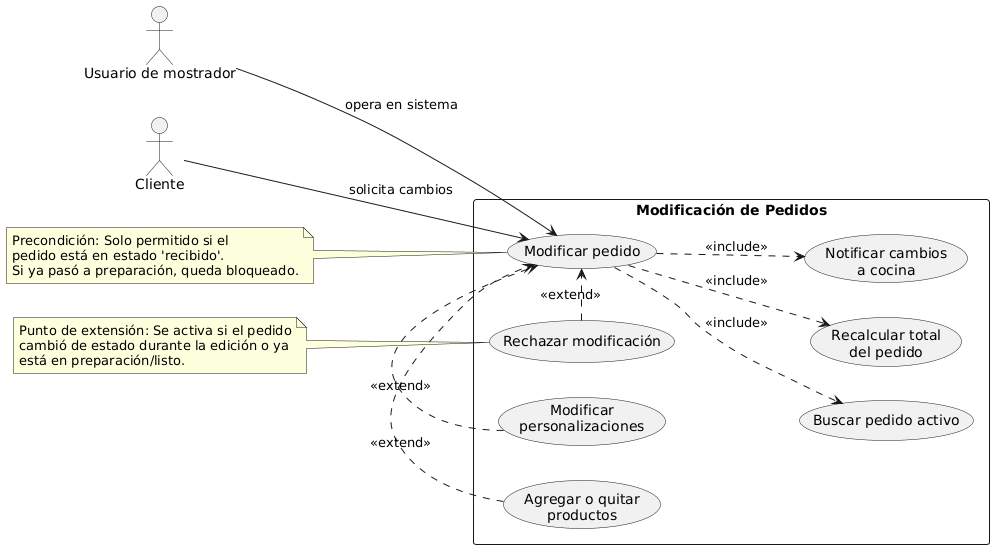

The diagram above was rendered by PlantUML. Its source (embedded in the PNG):
@startuml
left to right direction

actor "Usuario de mostrador" as Mostrador
actor "Cliente" as Cliente

rectangle "Modificación de Pedidos" {
  usecase "Modificar pedido" as UC_Modificar
  usecase "Buscar pedido activo" as UC_Buscar
  usecase "Agregar o quitar\nproductos" as UC_Productos
  usecase "Modificar\npersonalizaciones" as UC_Personalizaciones
  usecase "Recalcular total\ndel pedido" as UC_Recalcular
  usecase "Notificar cambios\na cocina" as UC_NotificarCocina
  usecase "Rechazar modificación" as UC_RechazarMod
}

Cliente --> UC_Modificar : solicita cambios
Mostrador --> UC_Modificar : opera en sistema

UC_Modificar -d.> UC_Buscar : <<include>>
UC_Modificar -d.> UC_Recalcular : <<include>>
UC_Modificar -d.> UC_NotificarCocina : <<include>>

UC_Productos .> UC_Modificar : <<extend>>
UC_Personalizaciones .> UC_Modificar : <<extend>>
UC_RechazarMod .> UC_Modificar : <<extend>>

note left of UC_Modificar
  Precondición: Solo permitido si el
  pedido está en estado 'recibido'.
  Si ya pasó a preparación, queda bloqueado.
end note

note left of UC_RechazarMod
  Punto de extensión: Se activa si el pedido
  cambió de estado durante la edición o ya
  está en preparación/listo.
end note
@enduml